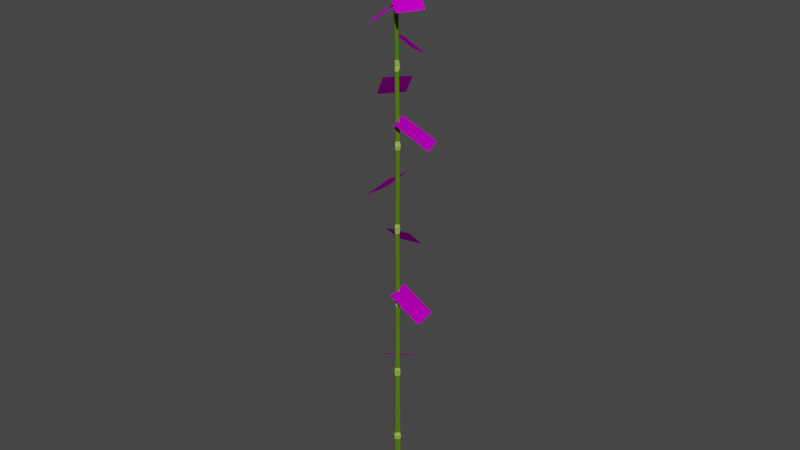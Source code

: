 # Source: Bamboo_Tree_1.blend  (saved by Blender 2.81.16; exported with 4.5.12 LTS)
import bpy
from mathutils import Matrix  # noqa: F401  (used for matrix-valued properties, if any)

bpy.ops.wm.read_factory_settings(use_empty=True)
scene = bpy.context.scene
scene.name = 'Scene'

# ---- images (referenced by path relative to the original .blend; pixels are not part of the script)
import os
ASSET_DIR = os.environ.get("B2B_ASSET_DIR", "")  # directory of the original .blend (textures are referenced by path, not embedded)
HERE = os.path.dirname(os.path.abspath(__file__))  # packed textures are extracted next to this script under _unpacked/

def load_image(name, relpath, width, height, colorspace="sRGB"):
    """Load a texture the original file referenced (path relative to the .blend, or extracted next to this script)."""
    p = next((c for c in (os.path.join(HERE, relpath), os.path.join(ASSET_DIR, relpath)) if relpath and os.path.exists(c)), "")
    if p:
        img = bpy.data.images.load(p, check_existing=True)
        img.name = name
    else:  # same state as the original file: an image datablock whose file is absent (Cycles renders it pink)
        img = bpy.data.images.new(name, width, height)
        img.source = "FILE"
        img.filepath = "//" + (relpath or name)
    img.colorspace_settings.name = colorspace
    return img
img_bamboo_leaves_1_psd = load_image('Bamboo_Leaves_1.psd', 'Bamboo_Leaves_1.psd', 1024, 1024, 'sRGB')

# ---- materials (node trees are filled in below, after node groups)
mat_bamboo_green_2 = bpy.data.materials.new('Bamboo_Green_2')
mat_bamboo_green_2.use_transparent_shadow = False
mat_bamboo_lightgreen_2 = bpy.data.materials.new('Bamboo_LightGreen_2')
mat_bamboo_lightgreen_2.use_transparent_shadow = False
mat_bamboo_brown_2 = bpy.data.materials.new('Bamboo_Brown_2')
mat_bamboo_brown_2.use_transparent_shadow = False
mat_leaves_1 = bpy.data.materials.new('Leaves_1')
mat_leaves_1.surface_render_method = 'BLENDED'
mat_leaves_1.blend_method = 'BLEND'
mat_leaves_1.alpha_threshold = 0.0
mat_leaves_1.use_backface_culling = True

# ---- material node trees
mat_bamboo_green_2.use_nodes = True; mat_bamboo_green_2.node_tree.nodes.clear()
_N = mat_bamboo_green_2.node_tree.nodes; _L = mat_bamboo_green_2.node_tree.links
n0 = _N.new('ShaderNodeOutputMaterial'); n0.name = 'Material Output'; n0.location = (300, 300)
n1 = _N.new('ShaderNodeBsdfPrincipled'); n1.name = 'Principled BSDF'; n1.location = (10, 300)
n1.distribution = 'GGX'
n1.subsurface_method = 'BURLEY'
n1.inputs[0].default_value = (0.07619, 0.1746, 0.005605, 1.0)
n1.inputs[2].default_value = 1.0
n1.inputs[3].default_value = 1.45
n1.inputs[13].default_value = 0.0
n1.inputs[27].default_value = (0.0, 0.0, 0.0, 1.0)
n1.inputs[28].default_value = 1.0
_L.new(n1.outputs[0], n0.inputs[0])
n0.is_active_output = True
mat_bamboo_lightgreen_2.use_nodes = True; mat_bamboo_lightgreen_2.node_tree.nodes.clear()
_N = mat_bamboo_lightgreen_2.node_tree.nodes; _L = mat_bamboo_lightgreen_2.node_tree.links
n0 = _N.new('ShaderNodeOutputMaterial'); n0.name = 'Material Output'; n0.location = (300, 300)
n1 = _N.new('ShaderNodeBsdfPrincipled'); n1.name = 'Principled BSDF'; n1.location = (10, 300)
n1.distribution = 'GGX'
n1.subsurface_method = 'BURLEY'
n1.inputs[0].default_value = (0.2789, 0.491, 0.06848, 1.0)
n1.inputs[2].default_value = 1.0
n1.inputs[3].default_value = 1.45
n1.inputs[13].default_value = 0.0
n1.inputs[27].default_value = (0.0, 0.0, 0.0, 1.0)
n1.inputs[28].default_value = 1.0
_L.new(n1.outputs[0], n0.inputs[0])
n0.is_active_output = True
mat_bamboo_brown_2.use_nodes = True; mat_bamboo_brown_2.node_tree.nodes.clear()
_N = mat_bamboo_brown_2.node_tree.nodes; _L = mat_bamboo_brown_2.node_tree.links
n0 = _N.new('ShaderNodeOutputMaterial'); n0.name = 'Material Output'; n0.location = (300, 300)
n1 = _N.new('ShaderNodeBsdfPrincipled'); n1.name = 'Principled BSDF'; n1.location = (10, 300)
n1.distribution = 'GGX'
n1.subsurface_method = 'BURLEY'
n1.inputs[0].default_value = (0.2918, 0.1812, 0.006049, 1.0)
n1.inputs[2].default_value = 1.0
n1.inputs[3].default_value = 1.45
n1.inputs[13].default_value = 0.0
n1.inputs[27].default_value = (0.0, 0.0, 0.0, 1.0)
n1.inputs[28].default_value = 1.0
_L.new(n1.outputs[0], n0.inputs[0])
n0.is_active_output = True
mat_leaves_1.use_nodes = True; mat_leaves_1.node_tree.nodes.clear()
_N = mat_leaves_1.node_tree.nodes; _L = mat_leaves_1.node_tree.links
n0 = _N.new('ShaderNodeTexImage'); n0.name = 'Image Texture'; n0.location = (-333, 93)
n0.image = img_bamboo_leaves_1_psd
n1 = _N.new('ShaderNodeBsdfDiffuse'); n1.name = 'Diffuse BSDF'; n1.location = (-12, 106)
n2 = _N.new('ShaderNodeMixShader'); n2.name = 'Mix Shader'; n2.location = (237, 193)
n3 = _N.new('ShaderNodeOutputMaterial'); n3.name = 'Material Output'; n3.location = (442, 140)
n4 = _N.new('ShaderNodeBsdfTransparent'); n4.name = 'Transparent BSDF'; n4.location = (23, 264)
_L.new(n0.outputs[1], n2.inputs[0])
_L.new(n0.outputs[0], n1.inputs[0])
_L.new(n1.outputs[0], n2.inputs[2])
_L.new(n4.outputs[0], n2.inputs[1])
_L.new(n2.outputs[0], n3.inputs[0])
n3.is_active_output = True

# ---- world
world_world = bpy.data.worlds.new('World'); scene.world = world_world
world_world.use_nodes = True; world_world.node_tree.nodes.clear()
_N = world_world.node_tree.nodes; _L = world_world.node_tree.links
n0 = _N.new('ShaderNodeOutputWorld'); n0.name = 'World Output'; n0.location = (300, 300)
n1 = _N.new('ShaderNodeBackground'); n1.name = 'Background'; n1.location = (10, 300)
n1.inputs[0].default_value = (0.05088, 0.05088, 0.05088, 1.0)
_L.new(n1.outputs[0], n0.inputs[0])
n0.is_active_output = True
world_world.color = (0.05088, 0.05088, 0.05088)
world_world.use_sun_shadow = False
world_world.sun_shadow_jitter_overblur = 0.0

# ---- meshes
me_tree_001 = bpy.data.meshes.new('tree.001')
me_tree_001.from_pydata([(1.33e-09, 0.1115, 0.0), (-0.1115, -1.684e-08, 0.0), (2.172e-08, -0.1115, 0.0), (0.1115, 2.659e-08, 0.0), (0.004186, 0.1201, 2.132), (-0.1208, -0.004855, 2.132), (0.004185, -0.1298, 2.133), (0.1291, -0.004854, 2.133), (-0.00716, 0.115, 4.265), (-0.1145, 0.007614, 4.265), (-0.007161, -0.09976, 4.265), (0.1002, 0.007614, 4.265), (-0.002575, 0.1057, 6.397), (-0.09253, 0.01578, 6.397), (-0.002581, -0.07416, 6.398), (0.08738, 0.01579, 6.398), (-0.01132, 0.1085, 8.557), (-0.1022, 0.01756, 8.558), (-0.01133, -0.07332, 8.559), (0.07958, 0.01757, 8.558), (0.01839, 0.09541, 10.79), (-0.07583, 0.001203, 10.79), (0.01838, -0.093, 10.79), (0.1126, 0.001218, 10.79), (-0.0866, 0.1957, 12.79), (-0.1701, 0.1121, 12.79), (-0.0866, 0.02855, 12.79), (-0.003068, 0.1121, 12.79), (-0.01355, 0.05493, 14.79), (-0.09972, -0.03109, 14.79), (-0.01373, -0.1168, 14.79), (0.07239, -0.0309, 14.79), (-0.09408, 0.1819, 17.03), (-0.09408, 0.1819, 17.03), (-0.09408, 0.1819, 17.03), (-0.09408, 0.1819, 17.03), (0.004186, 0.1203, 2.108), (0.1293, -0.004854, 2.108), (-0.121, -0.004855, 2.108), (0.004185, -0.13, 2.108), (2.201e-07, 0.09858, 2.007), (0.09858, 2.44e-07, 2.008), (-0.09858, -2.327e-07, 2.007), (-2.002e-07, -0.09858, 2.008), (-0.0003983, 0.0976, 2.228), (0.09676, 0.0004382, 2.228), (-0.09756, 0.0004377, 2.228), (-0.0003988, -0.09672, 2.228), (-0.007036, 0.115, 4.241), (0.1005, 0.007478, 4.242), (-0.1146, 0.007478, 4.242), (-0.007037, -0.1001, 4.242), (-0.008226, 0.09407, 4.108), (0.07681, 0.00904, 4.109), (-0.09326, 0.00904, 4.108), (-0.008227, -0.07599, 4.109), (-0.008724, 0.09347, 4.356), (0.07471, 0.01003, 4.357), (-0.09216, 0.01003, 4.356), (-0.008725, -0.07341, 4.357), (-0.002624, 0.1058, 6.374), (0.08751, 0.0157, 6.375), (-0.09277, 0.01569, 6.374), (-0.00263, -0.07444, 6.375), (-0.00549, 0.08694, 6.278), (0.06566, 0.0158, 6.279), (-0.07664, 0.01579, 6.278), (-0.005494, -0.05535, 6.279), (-0.005595, 0.08666, 6.498), (0.06485, 0.01622, 6.499), (-0.07604, 0.01621, 6.498), (-0.005599, -0.05423, 6.499), (-0.01118, 0.1084, 8.528), (0.07973, 0.01755, 8.529), (-0.1021, 0.01753, 8.528), (-0.01119, -0.07337, 8.53), (-0.0116, 0.08863, 8.392), (0.0596, 0.01744, 8.394), (-0.0828, 0.01743, 8.393), (-0.01161, -0.05376, 8.394), (-0.01107, 0.08826, 8.661), (0.06026, 0.01694, 8.662), (-0.0824, 0.01693, 8.662), (-0.01108, -0.05439, 8.663), (0.01822, 0.09549, 10.78), (0.1124, 0.001315, 10.78), (-0.07598, 0.0013, 10.78), (0.01821, -0.09289, 10.78), (0.009058, 0.07915, 10.68), (0.0827, 0.005537, 10.68), (-0.06457, 0.005524, 10.68), (0.00905, -0.0681, 10.68), (0.004707, 0.08289, 10.91), (0.07789, 0.00974, 10.91), (-0.06846, 0.009726, 10.91), (0.004699, -0.06343, 10.91), (-0.08527, 0.1945, 12.77), (-0.001655, 0.1108, 12.77), (-0.1689, 0.1108, 12.77), (-0.08527, 0.02723, 12.77), (-0.07877, 0.1509, 12.64), (-0.01297, 0.08506, 12.64), (-0.1446, 0.08505, 12.64), (-0.07877, 0.01926, 12.64), (-0.08162, 0.1501, 12.91), (-0.0163, 0.08475, 12.92), (-0.1469, 0.08473, 12.91), (-0.08163, 0.01943, 12.92), (-0.01483, 0.05688, 14.76), (0.07106, -0.02889, 14.77), (-0.1009, -0.02908, 14.76), (-0.015, -0.1147, 14.77), (-0.01997, 0.05467, 14.65), (0.04704, -0.01226, 14.65), (-0.08714, -0.0124, 14.65), (-0.0201, -0.07922, 14.65), (-0.01865, 0.0535, 14.9), (0.04536, -0.01044, 14.9), (-0.08284, -0.01058, 14.9), (-0.01879, -0.0744, 14.9)], [], [(36, 4, 7, 37), (38, 5, 4, 36), (39, 6, 5, 38), (37, 7, 6, 39), (48, 8, 11, 49), (50, 9, 8, 48), (51, 10, 9, 50), (49, 11, 10, 51), (60, 12, 15, 61), (62, 13, 12, 60), (63, 14, 13, 62), (61, 15, 14, 63), (72, 16, 19, 73), (74, 17, 16, 72), (75, 18, 17, 74), (73, 19, 18, 75), (84, 20, 23, 85), (86, 21, 20, 84), (87, 22, 21, 86), (85, 23, 22, 87), (96, 24, 27, 97), (98, 25, 24, 96), (99, 26, 25, 98), (97, 27, 26, 99), (108, 28, 31, 109), (110, 29, 28, 108), (111, 30, 29, 110), (109, 31, 30, 111), (116, 32, 35, 117), (118, 33, 32, 116), (119, 34, 33, 118), (117, 35, 34, 119), (41, 37, 39, 43), (43, 39, 38, 42), (42, 38, 36, 40), (40, 36, 37, 41), (0, 40, 41, 3), (1, 42, 40, 0), (2, 43, 42, 1), (3, 41, 43, 2), (7, 45, 47, 6), (6, 47, 46, 5), (5, 46, 44, 4), (4, 44, 45, 7), (53, 49, 51, 55), (55, 51, 50, 54), (54, 50, 48, 52), (52, 48, 49, 53), (44, 52, 53, 45), (46, 54, 52, 44), (47, 55, 54, 46), (45, 53, 55, 47), (11, 57, 59, 10), (10, 59, 58, 9), (9, 58, 56, 8), (8, 56, 57, 11), (65, 61, 63, 67), (67, 63, 62, 66), (66, 62, 60, 64), (64, 60, 61, 65), (56, 64, 65, 57), (58, 66, 64, 56), (59, 67, 66, 58), (57, 65, 67, 59), (15, 69, 71, 14), (14, 71, 70, 13), (13, 70, 68, 12), (12, 68, 69, 15), (77, 73, 75, 79), (79, 75, 74, 78), (78, 74, 72, 76), (76, 72, 73, 77), (68, 76, 77, 69), (70, 78, 76, 68), (71, 79, 78, 70), (69, 77, 79, 71), (19, 81, 83, 18), (18, 83, 82, 17), (17, 82, 80, 16), (16, 80, 81, 19), (89, 85, 87, 91), (91, 87, 86, 90), (90, 86, 84, 88), (88, 84, 85, 89), (80, 88, 89, 81), (82, 90, 88, 80), (83, 91, 90, 82), (81, 89, 91, 83), (23, 93, 95, 22), (22, 95, 94, 21), (21, 94, 92, 20), (20, 92, 93, 23), (101, 97, 99, 103), (103, 99, 98, 102), (102, 98, 96, 100), (100, 96, 97, 101), (92, 100, 101, 93), (94, 102, 100, 92), (95, 103, 102, 94), (93, 101, 103, 95), (27, 105, 107, 26), (26, 107, 106, 25), (25, 106, 104, 24), (24, 104, 105, 27), (113, 109, 111, 115), (115, 111, 110, 114), (114, 110, 108, 112), (112, 108, 109, 113), (104, 112, 113, 105), (106, 114, 112, 104), (107, 115, 114, 106), (105, 113, 115, 107), (31, 117, 119, 30), (30, 119, 118, 29), (29, 118, 116, 28), (28, 116, 117, 31)])
me_tree_001.polygons.foreach_set('material_index', [2, 2, 2, 2, 2, 2, 2, 2, 2, 2, 2, 2, 2, 2, 2, 2, 2, 2, 2, 2, 2, 2, 2, 2, 2, 2, 2, 2, 0, 0, 0, 0, 1, 1, 1, 1, 0, 0, 0, 0, 1, 1, 1, 1, 1, 1, 1, 1, 0, 0, 0, 0, 1, 1, 1, 1, 1, 1, 1, 1, 0, 0, 0, 0, 1, 1, 1, 1, 1, 1, 1, 1, 0, 0, 0, 0, 1, 1, 1, 1, 1, 1, 1, 1, 0, 0, 0, 0, 1, 1, 1, 1, 1, 1, 1, 1, 0, 0, 0, 0, 1, 1, 1, 1, 1, 1, 1, 1, 0, 0, 0, 0, 1, 1, 1, 1])
_uv = me_tree_001.uv_layers.new(name='UVMap')
_uv.uv.foreach_set('vector', [0.1236, 1.0, 0.125, 1.0, 0.125, 0.75, 0.1236, 0.75, 0.1236, 0.25, 0.125, 0.25, 0.125, 0.0, 0.1236, 0.0, 0.1236, 0.5, 0.125, 0.5, 0.125, 0.25, 0.1236, 0.25, 0.1236, 0.75, 0.125, 0.75, 0.125, 0.5, 0.1236, 0.5, 0.2486, 1.0, 0.25, 1.0, 0.25, 0.75, 0.2486, 0.75, 0.2486, 0.25, 0.25, 0.25, 0.25, 0.0, 0.2486, 0.0, 0.2486, 0.5, 0.25, 0.5, 0.25, 0.25, 0.2486, 0.25, 0.2486, 0.75, 0.25, 0.75, 0.25, 0.5, 0.2486, 0.5, 0.3737, 1.0, 0.375, 1.0, 0.375, 0.75, 0.3737, 0.75, 0.3737, 0.25, 0.375, 0.25, 0.375, 0.0, 0.3737, 0.0, 0.3737, 0.5, 0.375, 0.5, 0.375, 0.25, 0.3737, 0.25, 0.3737, 0.75, 0.375, 0.75, 0.375, 0.5, 0.3737, 0.5, 0.4984, 1.0, 0.5, 1.0, 0.5, 0.75, 0.4984, 0.75, 0.4984, 0.25, 0.5, 0.25, 0.5, 0.0, 0.4984, 0.0, 0.4984, 0.5, 0.5, 0.5, 0.5, 0.25, 0.4984, 0.25, 0.4984, 0.75, 0.5, 0.75, 0.5, 0.5, 0.4984, 0.5, 0.6242, 1.0, 0.625, 1.0, 0.625, 0.75, 0.6242, 0.75, 0.6242, 0.25, 0.625, 0.25, 0.625, 0.0, 0.6242, 0.0, 0.6242, 0.5, 0.625, 0.5, 0.625, 0.25, 0.6242, 0.25, 0.6242, 0.75, 0.625, 0.75, 0.625, 0.5, 0.6242, 0.5, 0.7486, 1.0, 0.75, 1.0, 0.75, 0.75, 0.7486, 0.75, 0.7486, 0.25, 0.75, 0.25, 0.75, 0.0, 0.7486, 0.0, 0.7486, 0.5, 0.75, 0.5, 0.75, 0.25, 0.7486, 0.25, 0.7486, 0.75, 0.75, 0.75, 0.75, 0.5, 0.7486, 0.5, 0.8733, 1.0, 0.875, 1.0, 0.875, 0.75, 0.8733, 0.75, 0.8733, 0.25, 0.875, 0.25, 0.875, 0.0, 0.8733, 0.0, 0.8733, 0.5, 0.875, 0.5, 0.875, 0.25, 0.8733, 0.25, 0.8733, 0.75, 0.875, 0.75, 0.875, 0.5, 0.8733, 0.5, 0.8814, 1.0, 1.0, 1.0, 1.0, 0.75, 0.8814, 0.75, 0.8814, 0.25, 1.0, 0.25, 1.0, 0.0, 0.8814, 0.0, 0.8814, 0.5, 1.0, 0.5, 1.0, 0.25, 0.8814, 0.25, 0.8814, 0.75, 1.0, 0.75, 1.0, 0.5, 0.8814, 0.5, 0.1177, 0.75, 0.1236, 0.75, 0.1236, 0.5, 0.1177, 0.5, 0.1177, 0.5, 0.1236, 0.5, 0.1236, 0.25, 0.1177, 0.25, 0.1177, 0.25, 0.1236, 0.25, 0.1236, 0.0, 0.1177, 0.0, 0.1177, 1.0, 0.1236, 1.0, 0.1236, 0.75, 0.1177, 0.75, 0.0, 1.0, 0.1177, 1.0, 0.1177, 0.75, 0.0, 0.75, 0.0, 0.25, 0.1177, 0.25, 0.1177, 0.0, 0.0, 0.0, 0.0, 0.5, 0.1177, 0.5, 0.1177, 0.25, 0.0, 0.25, 0.0, 0.75, 0.1177, 0.75, 0.1177, 0.5, 0.0, 0.5, 0.125, 0.75, 0.1306, 0.75, 0.1306, 0.5, 0.125, 0.5, 0.125, 0.5, 0.1306, 0.5, 0.1306, 0.25, 0.125, 0.25, 0.125, 0.25, 0.1306, 0.25, 0.1306, 0.0, 0.125, 0.0, 0.125, 1.0, 0.1306, 1.0, 0.1306, 0.75, 0.125, 0.75, 0.2408, 0.75, 0.2486, 0.75, 0.2486, 0.5, 0.2408, 0.5, 0.2408, 0.5, 0.2486, 0.5, 0.2486, 0.25, 0.2408, 0.25, 0.2408, 0.25, 0.2486, 0.25, 0.2486, 0.0, 0.2408, 0.0, 0.2408, 1.0, 0.2486, 1.0, 0.2486, 0.75, 0.2408, 0.75, 0.1306, 1.0, 0.2408, 1.0, 0.2408, 0.75, 0.1306, 0.75, 0.1306, 0.25, 0.2408, 0.25, 0.2408, 0.0, 0.1306, 0.0, 0.1306, 0.5, 0.2408, 0.5, 0.2408, 0.25, 0.1306, 0.25, 0.1306, 0.75, 0.2408, 0.75, 0.2408, 0.5, 0.1306, 0.5, 0.25, 0.75, 0.2554, 0.75, 0.2554, 0.5, 0.25, 0.5, 0.25, 0.5, 0.2554, 0.5, 0.2554, 0.25, 0.25, 0.25, 0.25, 0.25, 0.2554, 0.25, 0.2554, 0.0, 0.25, 0.0, 0.25, 1.0, 0.2554, 1.0, 0.2554, 0.75, 0.25, 0.75, 0.368, 0.75, 0.3737, 0.75, 0.3737, 0.5, 0.368, 0.5, 0.368, 0.5, 0.3737, 0.5, 0.3737, 0.25, 0.368, 0.25, 0.368, 0.25, 0.3737, 0.25, 0.3737, 0.0, 0.368, 0.0, 0.368, 1.0, 0.3737, 1.0, 0.3737, 0.75, 0.368, 0.75, 0.2554, 1.0, 0.368, 1.0, 0.368, 0.75, 0.2554, 0.75, 0.2554, 0.25, 0.368, 0.25, 0.368, 0.0, 0.2554, 0.0, 0.2554, 0.5, 0.368, 0.5, 0.368, 0.25, 0.2554, 0.25, 0.2554, 0.75, 0.368, 0.75, 0.368, 0.5, 0.2554, 0.5, 0.375, 0.75, 0.3809, 0.75, 0.3809, 0.5, 0.375, 0.5, 0.375, 0.5, 0.3809, 0.5, 0.3809, 0.25, 0.375, 0.25, 0.375, 0.25, 0.3809, 0.25, 0.3809, 0.0, 0.375, 0.0, 0.375, 1.0, 0.3809, 1.0, 0.3809, 0.75, 0.375, 0.75, 0.4909, 0.75, 0.4984, 0.75, 0.4984, 0.5, 0.4909, 0.5, 0.4909, 0.5, 0.4984, 0.5, 0.4984, 0.25, 0.4909, 0.25, 0.4909, 0.25, 0.4984, 0.25, 0.4984, 0.0, 0.4909, 0.0, 0.4909, 1.0, 0.4984, 1.0, 0.4984, 0.75, 0.4909, 0.75, 0.3809, 1.0, 0.4909, 1.0, 0.4909, 0.75, 0.3809, 0.75, 0.3809, 0.25, 0.4909, 0.25, 0.4909, 0.0, 0.3809, 0.0, 0.3809, 0.5, 0.4909, 0.5, 0.4909, 0.25, 0.3809, 0.25, 0.3809, 0.75, 0.4909, 0.75, 0.4909, 0.5, 0.3809, 0.5, 0.5, 0.75, 0.5057, 0.75, 0.5057, 0.5, 0.5, 0.5, 0.5, 0.5, 0.5057, 0.5, 0.5057, 0.25, 0.5, 0.25, 0.5, 0.25, 0.5057, 0.25, 0.5057, 0.0, 0.5, 0.0, 0.5, 1.0, 0.5057, 1.0, 0.5057, 0.75, 0.5, 0.75, 0.6183, 0.75, 0.6242, 0.75, 0.6242, 0.5, 0.6183, 0.5, 0.6183, 0.5, 0.6242, 0.5, 0.6242, 0.25, 0.6183, 0.25, 0.6183, 0.25, 0.6242, 0.25, 0.6242, 0.0, 0.6183, 0.0, 0.6183, 1.0, 0.6242, 1.0, 0.6242, 0.75, 0.6183, 0.75, 0.5057, 1.0, 0.6183, 1.0, 0.6183, 0.75, 0.5057, 0.75, 0.5057, 0.25, 0.6183, 0.25, 0.6183, 0.0, 0.5057, 0.0, 0.5057, 0.5, 0.6183, 0.5, 0.6183, 0.25, 0.5057, 0.25, 0.5057, 0.75, 0.6183, 0.75, 0.6183, 0.5, 0.5057, 0.5, 0.625, 0.75, 0.6317, 0.75, 0.6317, 0.5, 0.625, 0.5, 0.625, 0.5, 0.6317, 0.5, 0.6317, 0.25, 0.625, 0.25, 0.625, 0.25, 0.6317, 0.25, 0.6317, 0.0, 0.625, 0.0, 0.625, 1.0, 0.6317, 1.0, 0.6317, 0.75, 0.625, 0.75, 0.7402, 0.75, 0.7486, 0.75, 0.7486, 0.5, 0.7402, 0.5, 0.7402, 0.5, 0.7486, 0.5, 0.7486, 0.25, 0.7402, 0.25, 0.7402, 0.25, 0.7486, 0.25, 0.7486, 0.0, 0.7402, 0.0, 0.7402, 1.0, 0.7486, 1.0, 0.7486, 0.75, 0.7402, 0.75, 0.6317, 1.0, 0.7402, 1.0, 0.7402, 0.75, 0.6317, 0.75, 0.6317, 0.25, 0.7402, 0.25, 0.7402, 0.0, 0.6317, 0.0, 0.6317, 0.5, 0.7402, 0.5, 0.7402, 0.25, 0.6317, 0.25, 0.6317, 0.75, 0.7402, 0.75, 0.7402, 0.5, 0.6317, 0.5, 0.75, 0.75, 0.758, 0.75, 0.758, 0.5, 0.75, 0.5, 0.75, 0.5, 0.758, 0.5, 0.758, 0.25, 0.75, 0.25, 0.75, 0.25, 0.758, 0.25, 0.758, 0.0, 0.75, 0.0, 0.75, 1.0, 0.758, 1.0, 0.758, 0.75, 0.75, 0.75, 0.8665, 0.75, 0.8733, 0.75, 0.8733, 0.5, 0.8665, 0.5, 0.8665, 0.5, 0.8733, 0.5, 0.8733, 0.25, 0.8665, 0.25, 0.8665, 0.25, 0.8733, 0.25, 0.8733, 0.0, 0.8665, 0.0, 0.8665, 1.0, 0.8733, 1.0, 0.8733, 0.75, 0.8665, 0.75, 0.758, 1.0, 0.8665, 1.0, 0.8665, 0.75, 0.758, 0.75, 0.758, 0.25, 0.8665, 0.25, 0.8665, 0.0, 0.758, 0.0, 0.758, 0.5, 0.8665, 0.5, 0.8665, 0.25, 0.758, 0.25, 0.758, 0.75, 0.8665, 0.75, 0.8665, 0.5, 0.758, 0.5, 0.875, 0.75, 0.8814, 0.75, 0.8814, 0.5, 0.875, 0.5, 0.875, 0.5, 0.8814, 0.5, 0.8814, 0.25, 0.875, 0.25, 0.875, 0.25, 0.8814, 0.25, 0.8814, 0.0, 0.875, 0.0, 0.875, 1.0, 0.8814, 1.0, 0.8814, 0.75, 0.875, 0.75])
me_tree_001.materials.append(mat_bamboo_green_2)
me_tree_001.materials.append(mat_bamboo_lightgreen_2)
me_tree_001.materials.append(mat_bamboo_brown_2)
me_tree_001.use_remesh_fix_poles = True
me_tree_001.use_remesh_preserve_attributes = False
me_tree_001.use_mirror_vertex_groups = False
me_tree_001.update()
me_leaves_001 = bpy.data.meshes.new('leaves.001')
me_leaves_001.from_pydata([(0.2571, 0.2729, 2.516), (-0.3623, 0.8617, 1.87), (-0.8789, 0.3183, 1.87), (-0.2595, -0.2705, 2.516), (0.3087, 0.2334, 4.742), (-0.2321, 0.9981, 4.151), (-0.8656, 0.5517, 4.154), (-0.3248, -0.2129, 4.744), (0.0583, -0.3385, 6.753), (0.8674, -0.2041, 6.142), (0.7447, 0.5011, 6.134), (-0.06443, 0.3667, 6.745), (0.3059, 0.1103, 8.458), (0.1488, 0.7965, 7.824), (-0.4977, 0.6482, 7.824), (-0.3406, -0.03798, 8.458), (0.01764, 0.4079, 9.984), (-0.7527, 0.4601, 9.295), (-0.8068, -0.2622, 9.301), (-0.03656, -0.3145, 9.99), (0.1181, -0.2659, 11.44), (0.9282, 0.05434, 10.86), (0.6433, 0.7276, 10.84), (-0.1668, 0.4074, 11.41), (0.1775, 0.3813, 12.5), (-0.4357, 0.8661, 11.81), (-0.8893, 0.2937, 11.81), (-0.2761, -0.1911, 12.51), (0.2417, 0.01452, 13.54), (0.3881, 0.631, 12.99), (-0.1834, 0.7795, 13.0), (-0.3298, 0.1631, 13.56), (-0.1476, 0.3319, 14.31), (-0.7484, 0.07102, 13.81), (-0.5066, -0.4525, 13.79), (0.09417, -0.1917, 14.29), (-0.1776, -0.26, 15.02), (0.4424, -0.5739, 14.27), (0.7671, 0.06561, 14.27), (0.1471, 0.3795, 15.02), (0.115, 0.3719, 15.62), (-0.6396, 0.6731, 15.1), (-0.8914, 0.04646, 15.1), (-0.1368, -0.2548, 15.62), (-0.2352, -0.1826, 16.03), (0.2814, -0.6683, 15.4), (0.733, -0.1828, 15.39), (0.2164, 0.3029, 16.02), (0.2777, 0.02598, 16.36), (0.3486, 0.593, 15.76), (-0.2241, 0.6655, 15.76), (-0.295, 0.09846, 16.36), (-0.1065, 0.3762, 16.62), (-0.8537, 0.1383, 16.11), (-0.6568, -0.4864, 16.11), (0.09044, -0.2486, 16.62), (-0.2778, -0.1363, 16.8), (0.1871, -0.7669, 16.24), (0.7278, -0.365, 16.24), (0.2629, 0.2656, 16.79), (0.2262, -0.1801, 16.92), (0.6906, 0.2617, 16.19), (0.2242, 0.7522, 16.19), (-0.2402, 0.3104, 16.92), (0.05849, 0.3517, 17.0), (-0.5801, 0.495, 16.48), (-0.7104, -0.07762, 16.48), (-0.0718, -0.2209, 17.01), (-0.2843, 0.06492, 17.04), (-0.2849, -0.5904, 16.6), (0.2707, -0.5893, 16.59), (0.2713, 0.06611, 17.04), (0.09575, -0.2068, 17.06), (0.7316, 0.03142, 16.58), (0.5272, 0.5761, 16.58), (-0.1086, 0.3379, 17.06), (0.187, 0.3049, 17.06), (-0.3797, 0.7597, 16.56), (-0.7664, 0.281, 16.56), (-0.1998, -0.1738, 17.06), (0.2571, 0.2729, 2.516), (-0.3623, 0.8617, 1.87), (-0.8789, 0.3183, 1.87), (-0.2595, -0.2705, 2.516), (0.3087, 0.2334, 4.742), (-0.2321, 0.9981, 4.151), (-0.8656, 0.5517, 4.154), (-0.3248, -0.2129, 4.744), (0.0583, -0.3385, 6.753), (0.8674, -0.2041, 6.142), (0.7447, 0.5011, 6.134), (-0.06443, 0.3667, 6.745), (0.3059, 0.1103, 8.458), (0.1488, 0.7965, 7.824), (-0.4977, 0.6482, 7.824), (-0.3406, -0.03798, 8.458), (0.01764, 0.4079, 9.984), (-0.7527, 0.4601, 9.295), (-0.8068, -0.2622, 9.301), (-0.03656, -0.3145, 9.99), (0.1181, -0.2659, 11.44), (0.9282, 0.05434, 10.86), (0.6433, 0.7276, 10.84), (-0.1668, 0.4074, 11.41), (0.1775, 0.3813, 12.5), (-0.4357, 0.8661, 11.81), (-0.8893, 0.2937, 11.81), (-0.2761, -0.1911, 12.51), (0.2417, 0.01452, 13.54), (0.3881, 0.631, 12.99), (-0.1834, 0.7795, 13.0), (-0.3298, 0.1631, 13.56), (-0.1476, 0.3319, 14.31), (-0.7484, 0.07102, 13.81), (-0.5066, -0.4525, 13.79), (0.09417, -0.1917, 14.29), (-0.1776, -0.26, 15.02), (0.4424, -0.5739, 14.27), (0.7671, 0.06561, 14.27), (0.1471, 0.3795, 15.02), (0.115, 0.3719, 15.62), (-0.6396, 0.6731, 15.1), (-0.8914, 0.04646, 15.1), (-0.1368, -0.2548, 15.62), (-0.2352, -0.1826, 16.03), (0.2814, -0.6683, 15.4), (0.733, -0.1828, 15.39), (0.2164, 0.3029, 16.02), (0.2777, 0.02598, 16.36), (0.3486, 0.593, 15.76), (-0.2241, 0.6655, 15.76), (-0.295, 0.09846, 16.36), (-0.1065, 0.3762, 16.62), (-0.8537, 0.1383, 16.11), (-0.6568, -0.4864, 16.11), (0.09044, -0.2486, 16.62), (-0.2778, -0.1363, 16.8), (0.1871, -0.7669, 16.24), (0.7278, -0.365, 16.24), (0.2629, 0.2656, 16.79), (0.2262, -0.1801, 16.92), (0.6906, 0.2617, 16.19), (0.2242, 0.7522, 16.19), (-0.2402, 0.3104, 16.92), (0.05849, 0.3517, 17.0), (-0.5801, 0.495, 16.48), (-0.7104, -0.07762, 16.48), (-0.0718, -0.2209, 17.01), (-0.2843, 0.06492, 17.04), (-0.2849, -0.5904, 16.6), (0.2707, -0.5893, 16.59), (0.2713, 0.06611, 17.04), (0.09575, -0.2068, 17.06), (0.7316, 0.03142, 16.58), (0.5272, 0.5761, 16.58), (-0.1086, 0.3379, 17.06), (0.187, 0.3049, 17.06), (-0.3797, 0.7597, 16.56), (-0.7664, 0.281, 16.56), (-0.1998, -0.1738, 17.06)], [], [(0, 1, 2, 3), (4, 5, 6, 7), (8, 11, 10, 9), (12, 15, 14, 13), (16, 19, 18, 17), (20, 21, 22, 23), (24, 27, 26, 25), (28, 31, 30, 29), (32, 33, 34, 35), (36, 37, 38, 39), (40, 41, 42, 43), (44, 47, 46, 45), (48, 51, 50, 49), (52, 53, 54, 55), (56, 57, 58, 59), (60, 63, 62, 61), (64, 67, 66, 65), (68, 69, 70, 71), (72, 75, 74, 73), (76, 79, 78, 77), (80, 83, 82, 81), (84, 87, 86, 85), (88, 89, 90, 91), (92, 93, 94, 95), (96, 97, 98, 99), (100, 103, 102, 101), (104, 105, 106, 107), (108, 109, 110, 111), (112, 115, 114, 113), (116, 119, 118, 117), (120, 123, 122, 121), (124, 125, 126, 127), (128, 129, 130, 131), (132, 135, 134, 133), (136, 139, 138, 137), (140, 141, 142, 143), (144, 145, 146, 147), (148, 151, 150, 149), (152, 153, 154, 155), (156, 157, 158, 159)])
_uv = me_leaves_001.uv_layers.new(name='leafUV')
_uv.uv.foreach_set('vector', [0.1231, 1.0, 0.1231, 0.0, 0.8769, 0.0, 0.8769, 1.0, 0.1231, 1.0, 0.1231, 0.0, 0.8769, 0.0, 0.8769, 1.0, 0.1231, 1.0, 0.8769, 1.0, 0.8769, 0.0, 0.1231, 0.0, 0.1231, 1.0, 0.8769, 1.0, 0.8769, 0.0, 0.1231, 0.0, 0.1231, 1.0, 0.8769, 1.0, 0.8769, 0.0, 0.1231, 0.0, 0.1231, 1.0, 0.1231, 0.0, 0.8769, 0.0, 0.8769, 1.0, 0.1231, 1.0, 0.8769, 1.0, 0.8769, 0.0, 0.1231, 0.0, 0.1231, 1.0, 0.8769, 1.0, 0.8769, 0.0, 0.1231, 0.0, 0.1231, 1.0, 0.1231, 0.0, 0.8769, 0.0, 0.8769, 1.0, 0.1231, 1.0, 0.1231, 0.0, 0.8769, 0.0, 0.8769, 1.0, 0.1231, 1.0, 0.1231, 0.0, 0.8769, 0.0, 0.8769, 1.0, 0.1231, 1.0, 0.8769, 1.0, 0.8769, 0.0, 0.1231, 0.0, 0.1231, 1.0, 0.8769, 1.0, 0.8769, 0.0, 0.1231, 0.0, 0.1231, 1.0, 0.1231, 0.0, 0.8769, 0.0, 0.8769, 1.0, 0.1231, 1.0, 0.1231, 0.0, 0.8769, 0.0, 0.8769, 1.0, 0.1231, 1.0, 0.8769, 1.0, 0.8769, 0.0, 0.1231, 0.0, 0.1231, 1.0, 0.8769, 1.0, 0.8769, 0.0, 0.1231, 0.0, 0.1231, 1.0, 0.1231, 0.0, 0.8769, 0.0, 0.8769, 1.0, 0.1231, 1.0, 0.8769, 1.0, 0.8769, 0.0, 0.1231, 0.0, 0.1231, 1.0, 0.8769, 1.0, 0.8769, 0.0, 0.1231, 0.0, 0.1231, 1.0, 0.8769, 1.0, 0.8769, 0.0, 0.1231, 0.0, 0.1231, 1.0, 0.8769, 1.0, 0.8769, 0.0, 0.1231, 0.0, 0.1231, 1.0, 0.1231, 0.0, 0.8769, 0.0, 0.8769, 1.0, 0.1231, 1.0, 0.1231, 0.0, 0.8769, 0.0, 0.8769, 1.0, 0.1231, 1.0, 0.1231, 0.0, 0.8769, 0.0, 0.8769, 1.0, 0.1231, 1.0, 0.8769, 1.0, 0.8769, 0.0, 0.1231, 0.0, 0.1231, 1.0, 0.1231, 0.0, 0.8769, 0.0, 0.8769, 1.0, 0.1231, 1.0, 0.1231, 0.0, 0.8769, 0.0, 0.8769, 1.0, 0.1231, 1.0, 0.8769, 1.0, 0.8769, 0.0, 0.1231, 0.0, 0.1231, 1.0, 0.8769, 1.0, 0.8769, 0.0, 0.1231, 0.0, 0.1231, 1.0, 0.8769, 1.0, 0.8769, 0.0, 0.1231, 0.0, 0.1231, 1.0, 0.1231, 0.0, 0.8769, 0.0, 0.8769, 1.0, 0.1231, 1.0, 0.1231, 0.0, 0.8769, 0.0, 0.8769, 1.0, 0.1231, 1.0, 0.8769, 1.0, 0.8769, 0.0, 0.1231, 0.0, 0.1231, 1.0, 0.8769, 1.0, 0.8769, 0.0, 0.1231, 0.0, 0.1231, 1.0, 0.1231, 0.0, 0.8769, 0.0, 0.8769, 1.0, 0.1231, 1.0, 0.1231, 0.0, 0.8769, 0.0, 0.8769, 1.0, 0.1231, 1.0, 0.8769, 1.0, 0.8769, 0.0, 0.1231, 0.0, 0.1231, 1.0, 0.1231, 0.0, 0.8769, 0.0, 0.8769, 1.0, 0.1231, 1.0, 0.1231, 0.0, 0.8769, 0.0, 0.8769, 1.0])
me_leaves_001.materials.append(mat_leaves_1)
me_leaves_001.use_remesh_fix_poles = True
me_leaves_001.use_remesh_preserve_attributes = False
me_leaves_001.use_mirror_vertex_groups = False
me_leaves_001.update()
arm_tree_001 = bpy.data.armatures.new('tree.001')  # bones are not reproduced

# ---- objects
ob_tree = bpy.data.objects.new('tree', me_tree_001)
ob_leaves = bpy.data.objects.new('leaves', me_leaves_001)
ob_bamboo_tree = bpy.data.objects.new('Bamboo_Tree', arm_tree_001)

# ---- transforms, parenting, visibility, modifiers, constraints
ob_tree.parent = ob_bamboo_tree
ob_tree.location = (0.0, 0.0, 0.0)
ob_tree.lineart.crease_threshold = 0.0
_vg = ob_tree.vertex_groups.new(name='bone000.000')
for _i, _w in zip([0, 1, 2, 3, 4, 5, 6, 7, 36, 37, 38, 39, 40, 41, 42, 43], [1.0, 1.0, 1.0, 1.0, 0.7593, 0.759, 0.5657, 0.5666, 0.8474, 0.7219, 0.8462, 0.7188, 0.9962, 0.9935, 0.9961, 0.9935]): _vg.add([_i], _w, 'REPLACE')
_vg = ob_tree.vertex_groups.new(name='bone000.001')
for _i, _w in zip([4, 5, 6, 7, 8, 9, 10, 11, 36, 37, 38, 39, 44, 45, 46, 47, 48, 49, 50, 51, 52, 53, 54, 55], [0.2407, 0.241, 0.4343, 0.4334, 0.5786, 0.5789, 0.7797, 0.7801, 0.1526, 0.2781, 0.1538, 0.2812, 0.9798, 0.9832, 0.9795, 0.9833, 0.7661, 0.8678, 0.7651, 0.8672, 0.9968, 0.9979, 0.9968, 0.9979]): _vg.add([_i], _w, 'REPLACE')
_vg = ob_tree.vertex_groups.new(name='bone000.002')
for _i, _w in zip([8, 9, 10, 11, 12, 13, 14, 15, 48, 49, 50, 51, 56, 57, 58, 59, 60, 61, 62, 63, 64, 65, 66, 67], [0.4213, 0.4211, 0.2203, 0.2199, 0.8197, 0.825, 0.5756, 0.5783, 0.2339, 0.1322, 0.2349, 0.1328, 0.9871, 0.9839, 0.987, 0.9837, 0.8939, 0.7747, 0.8992, 0.7796, 0.9983, 0.9972, 0.9984, 0.9974]): _vg.add([_i], _w, 'REPLACE')
_vg = ob_tree.vertex_groups.new(name='bone000.003')
for _i, _w in zip([12, 13, 14, 15, 16, 17, 18, 19, 60, 61, 62, 63, 68, 69, 70, 71, 72, 73, 74, 75, 76, 77, 78, 79], [0.1803, 0.175, 0.4244, 0.4217, 0.01259, 0.04315, 0.06854, 0.05788, 0.1061, 0.2252, 0.1008, 0.2204, 0.9879, 0.9922, 0.9882, 0.9926, 0.07855, 0.1162, 0.1007, 0.1299, 0.9942, 0.9891, 0.9911, 0.9866]): _vg.add([_i], _w, 'REPLACE')
_vg = ob_tree.vertex_groups.new(name='bone000.004')
for _i, _w in zip([16, 17, 18, 19, 72, 73, 74, 75, 80, 81, 82, 83], [0.9687, 0.9533, 0.9313, 0.942, 0.9214, 0.8838, 0.8992, 0.87, 0.9994, 0.9982, 0.9988, 0.9978]): _vg.add([_i], _w, 'REPLACE')
_vg = ob_tree.vertex_groups.new(name='bone000.005')
for _i, _w in zip([20, 21, 22, 23, 24, 25, 26, 27, 84, 85, 86, 87, 88, 89, 90, 91, 92, 93, 94, 95, 96, 97, 98, 99, 100, 101, 102, 103], [1.0, 0.9999, 0.9998, 0.9998, 0.8836, 0.8544, 0.8942, 0.9461, 1.0, 0.9998, 0.9999, 0.9997, 0.9998, 0.999, 0.9992, 0.9988, 1.0, 1.0, 1.0, 1.0, 0.93, 0.9817, 0.9118, 0.9501, 0.9991, 0.9999, 0.9984, 0.9994]): _vg.add([_i], _w, 'REPLACE')
_vg = ob_tree.vertex_groups.new(name='bone000.006')
for _i, _w in zip([24, 25, 26, 27, 28, 29, 30, 31, 34, 96, 98, 99, 104, 105, 106, 107, 108, 109, 110, 111, 112, 113, 114, 115, 116, 117, 118, 119], [0.1164, 0.1456, 0.1058, 0.0539, 0.862, 0.9399, 0.9457, 0.9238, 0.1132, 0.07001, 0.08818, 0.04973, 0.9878, 0.9967, 0.981, 0.9896, 0.9306, 0.9481, 0.9572, 0.959, 0.9277, 0.9793, 0.9815, 0.9872, 0.1511, 0.7148, 0.7535, 0.8203]): _vg.add([_i], _w, 'REPLACE')
_vg = ob_tree.vertex_groups.new(name='bone000.007')
for _i, _w in zip([28, 29, 30, 31, 32, 34, 35, 108, 109, 110, 111, 112, 116, 117, 118, 119], [0.138, 0.05991, 0.05439, 0.07612, 1.0, 0.05492, 1.01, 0.06934, 0.05184, 0.03542, 0.0322, 0.07222, 0.8488, 0.2848, 0.2456, 0.1803]): _vg.add([_i], _w, 'REPLACE')
_vg = ob_tree.vertex_groups.new(name='leaf9')
_vg = ob_tree.vertex_groups.new(name='leaf10')
_vg = ob_tree.vertex_groups.new(name='leaf11')
_vg = ob_tree.vertex_groups.new(name='leaf12')
_vg = ob_tree.vertex_groups.new(name='leaf13')
_vg = ob_tree.vertex_groups.new(name='leaf14')
for _i, _w in zip([34], [0.8319]): _vg.add([_i], _w, 'REPLACE')
_vg = ob_tree.vertex_groups.new(name='leaf15')
_vg = ob_tree.vertex_groups.new(name='leaf16')
for _i, _w in zip([33], [0.9755]): _vg.add([_i], _w, 'REPLACE')
_vg = ob_tree.vertex_groups.new(name='leaf17')
_vg = ob_tree.vertex_groups.new(name='leaf18')
_vg = ob_tree.vertex_groups.new(name='leaf19')
_vg = ob_tree.vertex_groups.new(name='leaf7')
_vg = ob_tree.vertex_groups.new(name='leaf8')
_vg = ob_tree.vertex_groups.new(name='leaf5')
_vg = ob_tree.vertex_groups.new(name='leaf6')
_vg = ob_tree.vertex_groups.new(name='leaf4')
_vg = ob_tree.vertex_groups.new(name='leaf2')
_vg = ob_tree.vertex_groups.new(name='leaf3')
_vg = ob_tree.vertex_groups.new(name='leaf1')
_vg = ob_tree.vertex_groups.new(name='leaf0')
_m = ob_tree.modifiers.new('Armature', 'ARMATURE')
_m.object = ob_bamboo_tree
ob_leaves.parent = ob_tree
ob_leaves.location = (0.0, 0.0, 0.0)
ob_leaves.lineart.crease_threshold = 0.0
ob_leaves.cycles.use_motion_blur = False
_vg = ob_leaves.vertex_groups.new(name='leaf0')
_vg.add([0, 1, 2, 3, 80, 81, 82, 83], 1.0, 'REPLACE')
_vg = ob_leaves.vertex_groups.new(name='leaf1')
_vg.add([4, 5, 6, 7, 84, 85, 86, 87], 1.0, 'REPLACE')
_vg = ob_leaves.vertex_groups.new(name='leaf2')
_vg.add([8, 9, 10, 11, 88, 89, 90, 91], 1.0, 'REPLACE')
_vg = ob_leaves.vertex_groups.new(name='leaf3')
_vg.add([12, 13, 14, 15, 92, 93, 94, 95], 1.0, 'REPLACE')
_vg = ob_leaves.vertex_groups.new(name='leaf4')
_vg.add([16, 17, 18, 19, 96, 97, 98, 99], 1.0, 'REPLACE')
_vg = ob_leaves.vertex_groups.new(name='leaf5')
_vg.add([20, 21, 22, 23, 100, 101, 102, 103], 1.0, 'REPLACE')
_vg = ob_leaves.vertex_groups.new(name='leaf6')
_vg.add([24, 25, 26, 27, 104, 105, 106, 107], 1.0, 'REPLACE')
_vg = ob_leaves.vertex_groups.new(name='leaf7')
_vg.add([28, 29, 30, 31, 108, 109, 110, 111], 1.0, 'REPLACE')
_vg = ob_leaves.vertex_groups.new(name='leaf8')
_vg.add([32, 33, 34, 35, 112, 113, 114, 115], 1.0, 'REPLACE')
_vg = ob_leaves.vertex_groups.new(name='leaf9')
_vg.add([36, 37, 38, 39, 116, 117, 118, 119], 1.0, 'REPLACE')
_vg = ob_leaves.vertex_groups.new(name='leaf10')
_vg.add([40, 41, 42, 43, 120, 121, 122, 123], 1.0, 'REPLACE')
_vg = ob_leaves.vertex_groups.new(name='leaf11')
_vg.add([44, 45, 46, 47, 124, 125, 126, 127], 1.0, 'REPLACE')
_vg = ob_leaves.vertex_groups.new(name='leaf12')
_vg.add([48, 49, 50, 51, 128, 129, 130, 131], 1.0, 'REPLACE')
_vg = ob_leaves.vertex_groups.new(name='leaf13')
_vg.add([52, 53, 54, 55, 132, 133, 134, 135], 1.0, 'REPLACE')
_vg = ob_leaves.vertex_groups.new(name='leaf14')
_vg.add([56, 57, 58, 59, 136, 137, 138, 139], 1.0, 'REPLACE')
_vg = ob_leaves.vertex_groups.new(name='leaf15')
_vg.add([60, 61, 62, 63, 140, 141, 142, 143], 1.0, 'REPLACE')
_vg = ob_leaves.vertex_groups.new(name='leaf16')
_vg.add([64, 65, 66, 67, 144, 145, 146, 147], 1.0, 'REPLACE')
_vg = ob_leaves.vertex_groups.new(name='leaf17')
_vg.add([68, 69, 70, 71, 148, 149, 150, 151], 1.0, 'REPLACE')
_vg = ob_leaves.vertex_groups.new(name='leaf18')
_vg.add([72, 73, 74, 75, 152, 153, 154, 155], 1.0, 'REPLACE')
_vg = ob_leaves.vertex_groups.new(name='leaf19')
_vg.add([76, 77, 78, 79, 156, 157, 158, 159], 1.0, 'REPLACE')
_m = ob_leaves.modifiers.new('windSway', 'ARMATURE')
_m.object = ob_bamboo_tree
ob_bamboo_tree.location = (0.0, 0.0, 0.0)
ob_bamboo_tree.lineart.crease_threshold = 0.0

# ---- collection membership
scene.collection.objects.link(ob_tree)
scene.collection.objects.link(ob_leaves)
scene.collection.objects.link(ob_bamboo_tree)

# ---- scene / render settings (as saved in the file)
scene.frame_start = 1; scene.frame_end = 250; scene.frame_set(0)
scene.render.engine = 'BLENDER_EEVEE_NEXT'
scene.cycles.use_denoising = False
scene.cycles.samples = 128
scene.cycles.sampling_pattern = 'TABULATED_SOBOL'
scene.cycles.use_adaptive_sampling = False
scene.cycles.use_light_tree = False
scene.view_settings.view_transform = 'Filmic'
bpy.context.view_layer.update()

# ---- added for rendering (the .blend has no active camera and no usable light): camera, sun
cam_auto = bpy.data.cameras.new('AutoCamera')
cam_auto.lens = 50.0
cam_auto.sensor_width = 36.0
cam_auto.clip_end = 1000.0
ob_auto_camera = bpy.data.objects.new('AutoCamera', cam_auto)
scene.collection.objects.link(ob_auto_camera)
ob_auto_camera.location = (15.8995, -18.9692, 21.308)
ob_auto_camera.rotation_euler = (1.09748, -7.21219e-08, 0.694738)
scene.camera = ob_auto_camera
light_auto_sun = bpy.data.lights.new('AutoSun', 'SUN')
light_auto_sun.energy = 3.0
light_auto_sun.angle = 0.0523599
ob_auto_sun = bpy.data.objects.new('AutoSun', light_auto_sun)
scene.collection.objects.link(ob_auto_sun)
ob_auto_sun.rotation_euler = (0.872665, 0.174533, 0.523599)
bpy.context.view_layer.update()
